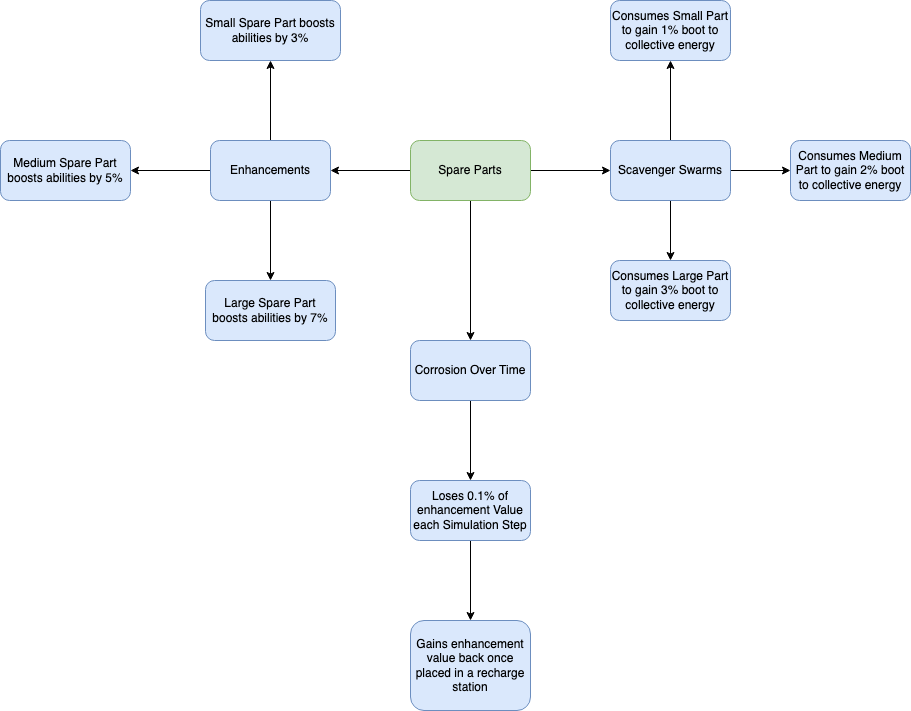

The diagram above was exported from draw.io. Its source (the exported page's mxGraphModel, read from the mxfile embedded in the PNG):
<mxGraphModel dx="2826" dy="1072" grid="1" gridSize="10" guides="1" tooltips="1" connect="1" arrows="1" fold="1" page="1" pageScale="1" pageWidth="850" pageHeight="1100" math="0" shadow="0">
  <root>
    <mxCell id="0" />
    <mxCell id="1" parent="0" />
    <mxCell id="4" value="" style="edgeStyle=orthogonalEdgeStyle;rounded=0;orthogonalLoop=1;jettySize=auto;html=1;" parent="1" source="2" target="3" edge="1">
      <mxGeometry relative="1" as="geometry" />
    </mxCell>
    <mxCell id="6" value="" style="edgeStyle=orthogonalEdgeStyle;rounded=0;orthogonalLoop=1;jettySize=auto;html=1;" parent="1" source="2" target="5" edge="1">
      <mxGeometry relative="1" as="geometry" />
    </mxCell>
    <mxCell id="8" value="" style="edgeStyle=orthogonalEdgeStyle;rounded=0;orthogonalLoop=1;jettySize=auto;html=1;" parent="1" source="2" target="7" edge="1">
      <mxGeometry relative="1" as="geometry" />
    </mxCell>
    <mxCell id="2" value="Spare Parts" style="rounded=1;whiteSpace=wrap;html=1;fillColor=#d5e8d4;strokeColor=#82b366;" parent="1" vertex="1">
      <mxGeometry x="360" y="220" width="120" height="60" as="geometry" />
    </mxCell>
    <mxCell id="10" value="" style="edgeStyle=orthogonalEdgeStyle;rounded=0;orthogonalLoop=1;jettySize=auto;html=1;" parent="1" source="3" target="9" edge="1">
      <mxGeometry relative="1" as="geometry" />
    </mxCell>
    <mxCell id="12" value="" style="edgeStyle=orthogonalEdgeStyle;rounded=0;orthogonalLoop=1;jettySize=auto;html=1;" parent="1" source="3" target="11" edge="1">
      <mxGeometry relative="1" as="geometry" />
    </mxCell>
    <mxCell id="14" value="" style="edgeStyle=orthogonalEdgeStyle;rounded=0;orthogonalLoop=1;jettySize=auto;html=1;" parent="1" source="3" target="13" edge="1">
      <mxGeometry relative="1" as="geometry" />
    </mxCell>
    <mxCell id="3" value="Enhancements" style="rounded=1;whiteSpace=wrap;html=1;fillColor=#dae8fc;strokeColor=#6c8ebf;" parent="1" vertex="1">
      <mxGeometry x="160" y="220" width="120" height="60" as="geometry" />
    </mxCell>
    <mxCell id="20" value="" style="edgeStyle=orthogonalEdgeStyle;rounded=0;orthogonalLoop=1;jettySize=auto;html=1;fillColor=#dae8fc;strokeColor=#000000;" parent="1" source="5" target="19" edge="1">
      <mxGeometry relative="1" as="geometry" />
    </mxCell>
    <mxCell id="22" value="" style="edgeStyle=orthogonalEdgeStyle;rounded=0;orthogonalLoop=1;jettySize=auto;html=1;fillColor=#dae8fc;strokeColor=#000000;" parent="1" source="5" target="21" edge="1">
      <mxGeometry relative="1" as="geometry" />
    </mxCell>
    <mxCell id="26" value="" style="edgeStyle=orthogonalEdgeStyle;rounded=0;orthogonalLoop=1;jettySize=auto;html=1;fillColor=#dae8fc;strokeColor=#000000;" parent="1" source="5" target="25" edge="1">
      <mxGeometry relative="1" as="geometry" />
    </mxCell>
    <mxCell id="5" value="Scavenger Swarms" style="rounded=1;whiteSpace=wrap;html=1;fillColor=#dae8fc;strokeColor=#6c8ebf;" parent="1" vertex="1">
      <mxGeometry x="560" y="220" width="120" height="60" as="geometry" />
    </mxCell>
    <mxCell id="16" value="" style="edgeStyle=orthogonalEdgeStyle;rounded=0;orthogonalLoop=1;jettySize=auto;html=1;" parent="1" source="7" target="15" edge="1">
      <mxGeometry relative="1" as="geometry" />
    </mxCell>
    <mxCell id="7" value="Corrosion Over Time" style="rounded=1;whiteSpace=wrap;html=1;fillColor=#dae8fc;strokeColor=#6c8ebf;" parent="1" vertex="1">
      <mxGeometry x="360" y="420" width="120" height="60" as="geometry" />
    </mxCell>
    <mxCell id="9" value="Small Spare Part boosts abilities by 3%" style="rounded=1;whiteSpace=wrap;html=1;fillColor=#dae8fc;strokeColor=#6c8ebf;" parent="1" vertex="1">
      <mxGeometry x="150" y="80" width="140" height="60" as="geometry" />
    </mxCell>
    <mxCell id="11" value="Medium Spare Part boosts abilities by 5%" style="rounded=1;whiteSpace=wrap;html=1;fillColor=#dae8fc;strokeColor=#6c8ebf;" parent="1" vertex="1">
      <mxGeometry x="-50" y="220" width="130" height="60" as="geometry" />
    </mxCell>
    <mxCell id="13" value="Large Spare Part boosts abilities by 7%" style="rounded=1;whiteSpace=wrap;html=1;fillColor=#dae8fc;strokeColor=#6c8ebf;" parent="1" vertex="1">
      <mxGeometry x="155" y="360" width="130" height="60" as="geometry" />
    </mxCell>
    <mxCell id="18" value="" style="edgeStyle=orthogonalEdgeStyle;rounded=0;orthogonalLoop=1;jettySize=auto;html=1;" parent="1" source="15" target="17" edge="1">
      <mxGeometry relative="1" as="geometry" />
    </mxCell>
    <mxCell id="15" value="Loses 0.1% of enhancement Value each Simulation Step" style="rounded=1;whiteSpace=wrap;html=1;fillColor=#dae8fc;strokeColor=#6c8ebf;" parent="1" vertex="1">
      <mxGeometry x="360" y="560" width="120" height="60" as="geometry" />
    </mxCell>
    <mxCell id="17" value="Gains enhancement value back once placed in a recharge station" style="rounded=1;whiteSpace=wrap;html=1;fillColor=#dae8fc;strokeColor=#6c8ebf;" parent="1" vertex="1">
      <mxGeometry x="360" y="700" width="120" height="90" as="geometry" />
    </mxCell>
    <mxCell id="19" value="Consumes Small Part to gain 1% boot to collective energy" style="rounded=1;whiteSpace=wrap;html=1;fillColor=#dae8fc;strokeColor=#6c8ebf;" parent="1" vertex="1">
      <mxGeometry x="560" y="80" width="120" height="60" as="geometry" />
    </mxCell>
    <mxCell id="21" value="Consumes Medium Part to gain 2% boot to collective energy" style="rounded=1;whiteSpace=wrap;html=1;fillColor=#dae8fc;strokeColor=#6c8ebf;" parent="1" vertex="1">
      <mxGeometry x="740" y="220" width="120" height="60" as="geometry" />
    </mxCell>
    <mxCell id="25" value="Consumes Large Part to gain 3% boot to collective energy" style="rounded=1;whiteSpace=wrap;html=1;fillColor=#dae8fc;strokeColor=#6c8ebf;" parent="1" vertex="1">
      <mxGeometry x="560" y="340" width="120" height="60" as="geometry" />
    </mxCell>
  </root>
</mxGraphModel>